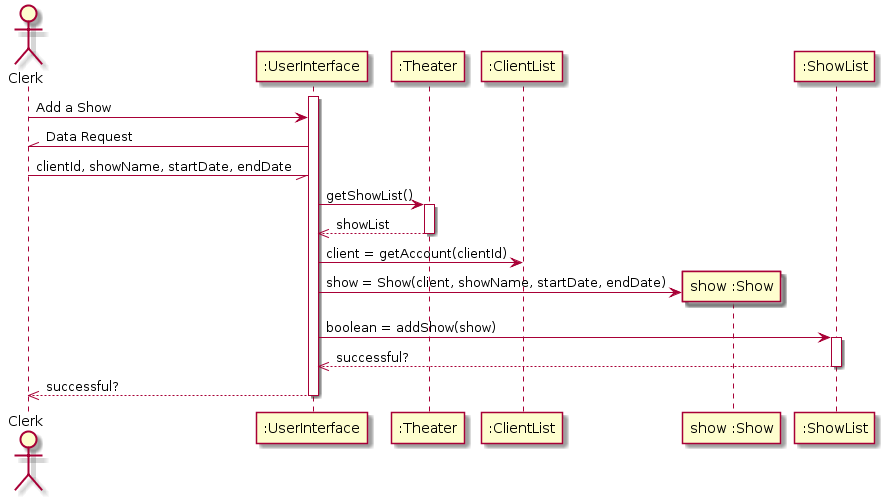

The diagram above was rendered by PlantUML. Its source (embedded in the PNG):
@startuml
actor Clerk

activate ":UserInterface"
Clerk -> ":UserInterface" : Add a Show
Clerk //- ":UserInterface": Data Request
Clerk -// ":UserInterface": clientId, showName, startDate, endDate

":UserInterface" -> ":Theater" : getShowList()
activate ":Theater"
":Theater" -->> ":UserInterface": showList
deactivate ":Theater"
":UserInterface" -> ":ClientList": client = getAccount(clientId)
create "show :Show"
":UserInterface" -> "show :Show": show = Show(client, showName, startDate, endDate)
":UserInterface" -> ":ShowList" : boolean = addShow(show)
activate ":ShowList"
":ShowList" -->> ":UserInterface" : successful?
deactivate ":ShowList"
":UserInterface" -->> Clerk : successful?
deactivate ":UserInterface"
@enduml